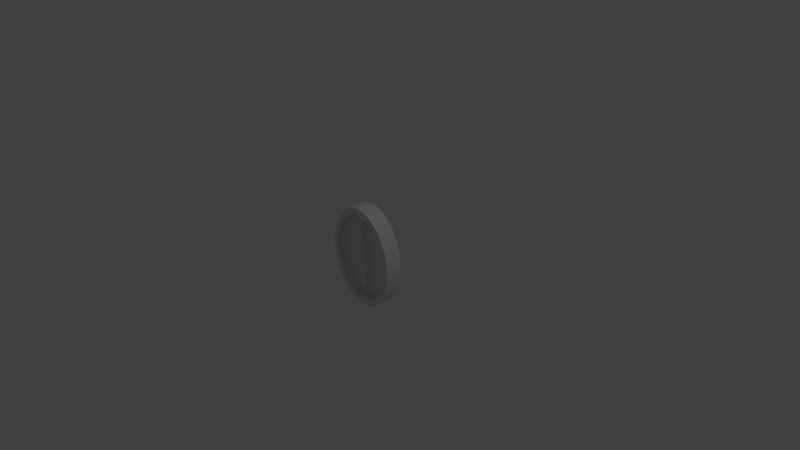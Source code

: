 # Source: coin.blend  (saved by Blender 2.79.0; exported with 4.5.12 LTS)
import bpy
from mathutils import Matrix  # noqa: F401  (used for matrix-valued properties, if any)

bpy.ops.wm.read_factory_settings(use_empty=True)
scene = bpy.context.scene
scene.name = 'Scene'

# ---- collections
col_collection_1 = bpy.data.collections.new('Collection 1'); scene.collection.children.link(col_collection_1)

# ---- world
world_world = bpy.data.worlds.new('World'); scene.world = world_world
world_world.color = (0.05088, 0.05088, 0.05088)
world_world.use_sun_shadow = False
world_world.sun_shadow_jitter_overblur = 0.0
world_world.cycles.sampling_method = 'MANUAL'

# ---- cameras
cam_camera = bpy.data.cameras.new('Camera')
cam_camera.clip_end = 100.0
cam_camera.lens = 35.0
cam_camera.sensor_width = 32.0
cam_camera.sensor_height = 18.0
cam_camera.ortho_scale = 7.314
cam_camera.dof.focus_distance = 0.0
cam_camera.dof.aperture_fstop = 128.0

# ---- lights
light_lamp = bpy.data.lights.new('Lamp', 'POINT')
light_lamp.transmission_factor = 0.0
light_lamp.cutoff_distance = 30.0
light_lamp.energy = 100.0
light_lamp.shadow_buffer_clip_start = 1.001
light_lamp.shadow_soft_size = 0.1
light_lamp.shadow_maximum_resolution = 0.006
light_lamp.use_absolute_resolution = True

# ---- meshes
me_cylinder = bpy.data.meshes.new('Cylinder')
me_cylinder.from_pydata([(2.709e-08, 1.0, -1.808), (2.709e-08, 1.0, 1.0), (0.139, 0.9808, -1.808), (0.139, 0.9808, 1.0), (0.2727, 0.9239, -1.808), (0.2727, 0.9239, 1.0), (0.396, 0.8315, -1.808), (0.396, 0.8315, 1.0), (0.5039, 0.7071, -1.808), (0.5039, 0.7071, 1.0), (0.5926, 0.5556, -1.808), (0.5926, 0.5556, 1.0), (0.6584, 0.3827, -1.808), (0.6584, 0.3827, 1.0), (0.699, 0.1951, -1.808), (0.699, 0.1951, 1.0), (0.7127, 7.595e-08, -1.808), (0.7127, 7.464e-08, 1.0), (0.699, -0.1951, -1.808), (0.699, -0.1951, 1.0), (0.6584, -0.3827, -1.808), (0.6584, -0.3827, 1.0), (0.5926, -0.5556, -1.808), (0.5926, -0.5556, 1.0), (0.5039, -0.7071, -1.808), (0.5039, -0.7071, 1.0), (0.396, -0.8315, -1.808), (0.396, -0.8315, 1.0), (0.2727, -0.9239, -1.808), (0.2727, -0.9239, 1.0), (0.139, -0.9808, -1.808), (0.139, -0.9808, 1.0), (-2.051e-07, -1.0, -1.808), (-2.051e-07, -1.0, 1.0), (-0.139, -0.9808, -1.808), (-0.139, -0.9808, 1.0), (-0.2727, -0.9239, -1.808), (-0.2727, -0.9239, 1.0), (-0.396, -0.8315, -1.808), (-0.396, -0.8315, 1.0), (-0.5039, -0.7071, -1.808), (-0.5039, -0.7071, 1.0), (-0.5926, -0.5556, -1.808), (-0.5926, -0.5556, 1.0), (-0.6584, -0.3827, -1.808), (-0.6584, -0.3827, 1.0), (-0.699, -0.1951, -1.808), (-0.699, -0.1951, 1.0), (-0.7127, 9.66e-07, -1.808), (-0.7127, 9.647e-07, 1.0), (-0.699, 0.1951, -1.808), (-0.699, 0.1951, 1.0), (-0.6584, 0.3827, -1.808), (-0.6584, 0.3827, 1.0), (-0.5926, 0.5556, -1.808), (-0.5926, 0.5556, 1.0), (-0.5039, 0.7071, -1.808), (-0.5039, 0.7071, 1.0), (-0.3959, 0.8315, -1.808), (-0.3959, 0.8315, 1.0), (-0.2727, 0.9239, -1.808), (-0.2727, 0.9239, 1.0), (-0.139, 0.9808, -1.808), (-0.139, 0.9808, 1.0), (3.785e-08, 0.8728, -1.808), (0.1214, 0.8561, -1.808), (0.2381, 0.8064, -1.808), (0.3456, 0.7257, -1.808), (0.4399, 0.6172, -1.808), (0.5172, 0.4849, -1.808), (0.5747, 0.334, -1.808), (0.6101, 0.1703, -1.808), (0.6221, 1.026e-07, -1.808), (0.6101, -0.1703, -1.808), (0.5747, -0.334, -1.808), (0.5172, -0.4849, -1.808), (0.4399, -0.6172, -1.808), (0.3456, -0.7257, -1.808), (0.2381, -0.8064, -1.808), (0.1214, -0.8561, -1.808), (-1.648e-07, -0.8728, -1.808), (-0.1214, -0.8561, -1.808), (-0.2381, -0.8064, -1.808), (-0.3456, -0.7257, -1.808), (-0.4399, -0.6172, -1.808), (-0.5172, -0.4849, -1.808), (-0.5747, -0.334, -1.808), (-0.6101, -0.1703, -1.808), (-0.6221, 8.795e-07, -1.808), (-0.6101, 0.1703, -1.808), (-0.5747, 0.334, -1.808), (-0.5172, 0.4849, -1.808), (-0.4399, 0.6172, -1.808), (-0.3456, 0.7257, -1.808), (-0.2381, 0.8064, -1.808), (-0.1214, 0.8561, -1.808), (3.866e-08, 0.8728, -0.4554), (0.1214, 0.8561, -0.4554), (0.2381, 0.8064, -0.4554), (0.3456, 0.7257, -0.4554), (0.4399, 0.6172, -0.4554), (0.5172, 0.4849, -0.4554), (0.5747, 0.334, -0.4554), (0.6101, 0.1703, -0.4554), (0.6221, 1.02e-07, -0.4554), (0.6101, -0.1703, -0.4554), (0.5747, -0.334, -0.4554), (0.5172, -0.4849, -0.4554), (0.4399, -0.6172, -0.4554), (0.3456, -0.7257, -0.4554), (0.2381, -0.8064, -0.4554), (0.1214, -0.8561, -0.4554), (-1.64e-07, -0.8728, -0.4554), (-0.1214, -0.8561, -0.4554), (-0.2381, -0.8064, -0.4554), (-0.3456, -0.7257, -0.4554), (-0.4399, -0.6172, -0.4554), (-0.5172, -0.4849, -0.4554), (-0.5747, -0.334, -0.4554), (-0.6101, -0.1703, -0.4554), (-0.6221, 8.789e-07, -0.4554), (-0.6101, 0.1703, -0.4554), (-0.5747, 0.334, -0.4554), (-0.5172, 0.4849, -0.4554), (-0.4399, 0.6172, -0.4554), (-0.3456, 0.7257, -0.4554), (-0.2381, 0.8064, -0.4554), (-0.1214, 0.8561, -0.4554), (9.866e-08, 0.8728, -0.4554), (0.01441, 0.8561, -0.4554), (0.02826, 0.8064, -0.4554), (0.04102, 0.7257, -0.4554), (0.05221, 0.6172, -0.4554), (0.0614, 0.4849, -0.4554), (0.06822, 0.334, -0.4554), (0.07242, 0.1703, -0.4554), (0.07384, 1.02e-07, -0.4554), (0.07242, -0.1703, -0.4554), (0.06822, -0.334, -0.4554), (0.0614, -0.4849, -0.4554), (0.05221, -0.6172, -0.4554), (0.04102, -0.7257, -0.4554), (0.02826, -0.8064, -0.4554), (0.01441, -0.8561, -0.4554), (7.46e-08, -0.8728, -0.4554), (-0.01441, -0.8561, -0.4554), (-0.02826, -0.8064, -0.4554), (-0.04102, -0.7257, -0.4554), (-0.05221, -0.6172, -0.4554), (-0.0614, -0.4849, -0.4554), (-0.06822, -0.334, -0.4554), (-0.07242, -0.1703, -0.4554), (-0.07384, 8.789e-07, -0.4554), (-0.07242, 0.1703, -0.4554), (-0.06822, 0.334, -0.4554), (-0.0614, 0.4849, -0.4554), (-0.05221, 0.6172, -0.4554), (-0.04102, 0.7257, -0.4554), (-0.02826, 0.8064, -0.4554), (-0.01441, 0.8561, -0.4554), (9.527e-08, 0.5882, -1.526), (0.009709, 0.5769, -1.526), (0.01904, 0.5434, -1.526), (0.02765, 0.4891, -1.526), (0.03519, 0.4159, -1.526), (0.04138, 0.3268, -1.526), (0.04598, 0.2251, -1.526), (0.04881, 0.1148, -1.526), (0.04976, 1.712e-07, -1.526), (0.04881, -0.1148, -1.526), (0.04598, -0.2251, -1.526), (0.04138, -0.3268, -1.526), (0.03519, -0.4159, -1.526), (0.02765, -0.4891, -1.526), (0.01904, -0.5434, -1.526), (0.009709, -0.5769, -1.526), (7.905e-08, -0.5882, -1.526), (-0.009709, -0.5769, -1.526), (-0.01904, -0.5434, -1.526), (-0.02765, -0.4891, -1.526), (-0.03519, -0.4159, -1.526), (-0.04138, -0.3268, -1.526), (-0.04598, -0.2251, -1.526), (-0.04881, -0.1148, -1.526), (-0.04976, 6.948e-07, -1.526), (-0.04881, 0.1148, -1.526), (-0.04598, 0.2251, -1.526), (-0.04138, 0.3268, -1.526), (-0.03519, 0.4159, -1.526), (-0.02765, 0.4891, -1.526), (-0.01904, 0.5434, -1.526), (-0.009708, 0.5769, -1.526)], [], [(0, 1, 3, 2), (2, 3, 5, 4), (4, 5, 7, 6), (6, 7, 9, 8), (8, 9, 11, 10), (10, 11, 13, 12), (12, 13, 15, 14), (14, 15, 17, 16), (16, 17, 19, 18), (18, 19, 21, 20), (20, 21, 23, 22), (22, 23, 25, 24), (24, 25, 27, 26), (26, 27, 29, 28), (28, 29, 31, 30), (30, 31, 33, 32), (32, 33, 35, 34), (34, 35, 37, 36), (36, 37, 39, 38), (38, 39, 41, 40), (40, 41, 43, 42), (42, 43, 45, 44), (44, 45, 47, 46), (46, 47, 49, 48), (48, 49, 51, 50), (50, 51, 53, 52), (52, 53, 55, 54), (54, 55, 57, 56), (56, 57, 59, 58), (58, 59, 61, 60), (3, 1, 63, 61, 59, 57, 55, 53, 51, 49, 47, 45, 43, 41, 39, 37, 35, 33, 31, 29, 27, 25, 23, 21, 19, 17, 15, 13, 11, 9, 7, 5), (60, 61, 63, 62), (62, 63, 1, 0), (4, 6, 67, 66), (95, 64, 96, 127), (22, 24, 76, 75), (40, 42, 85, 84), (58, 60, 94, 93), (14, 16, 72, 71), (32, 34, 81, 80), (50, 52, 90, 89), (6, 8, 68, 67), (24, 26, 77, 76), (42, 44, 86, 85), (60, 62, 95, 94), (16, 18, 73, 72), (34, 36, 82, 81), (52, 54, 91, 90), (8, 10, 69, 68), (26, 28, 78, 77), (44, 46, 87, 86), (0, 2, 65, 64), (62, 0, 64, 95), (18, 20, 74, 73), (36, 38, 83, 82), (54, 56, 92, 91), (10, 12, 70, 69), (28, 30, 79, 78), (46, 48, 88, 87), (2, 4, 66, 65), (20, 22, 75, 74), (38, 40, 84, 83), (56, 58, 93, 92), (12, 14, 71, 70), (30, 32, 80, 79), (48, 50, 89, 88), (117, 118, 150, 149), (82, 83, 115, 114), (69, 70, 102, 101), (83, 84, 116, 115), (70, 71, 103, 102), (84, 85, 117, 116), (71, 72, 104, 103), (85, 86, 118, 117), (72, 73, 105, 104), (86, 87, 119, 118), (73, 74, 106, 105), (87, 88, 120, 119), (74, 75, 107, 106), (88, 89, 121, 120), (75, 76, 108, 107), (89, 90, 122, 121), (76, 77, 109, 108), (90, 91, 123, 122), (77, 78, 110, 109), (64, 65, 97, 96), (91, 92, 124, 123), (78, 79, 111, 110), (65, 66, 98, 97), (92, 93, 125, 124), (79, 80, 112, 111), (66, 67, 99, 98), (93, 94, 126, 125), (80, 81, 113, 112), (67, 68, 100, 99), (94, 95, 127, 126), (81, 82, 114, 113), (68, 69, 101, 100), (152, 153, 185, 184), (104, 105, 137, 136), (118, 119, 151, 150), (105, 106, 138, 137), (119, 120, 152, 151), (106, 107, 139, 138), (120, 121, 153, 152), (107, 108, 140, 139), (121, 122, 154, 153), (108, 109, 141, 140), (122, 123, 155, 154), (109, 110, 142, 141), (96, 97, 129, 128), (123, 124, 156, 155), (110, 111, 143, 142), (97, 98, 130, 129), (124, 125, 157, 156), (111, 112, 144, 143), (98, 99, 131, 130), (125, 126, 158, 157), (112, 113, 145, 144), (99, 100, 132, 131), (126, 127, 159, 158), (113, 114, 146, 145), (100, 101, 133, 132), (127, 96, 128, 159), (114, 115, 147, 146), (101, 102, 134, 133), (115, 116, 148, 147), (102, 103, 135, 134), (116, 117, 149, 148), (103, 104, 136, 135), (160, 161, 162, 163, 164, 165, 166, 167, 168, 169, 170, 171, 172, 173, 174, 175, 176, 177, 178, 179, 180, 181, 182, 183, 184, 185, 186, 187, 188, 189, 190, 191), (139, 140, 172, 171), (153, 154, 186, 185), (140, 141, 173, 172), (154, 155, 187, 186), (141, 142, 174, 173), (128, 129, 161, 160), (155, 156, 188, 187), (142, 143, 175, 174), (129, 130, 162, 161), (156, 157, 189, 188), (143, 144, 176, 175), (130, 131, 163, 162), (157, 158, 190, 189), (144, 145, 177, 176), (131, 132, 164, 163), (158, 159, 191, 190), (145, 146, 178, 177), (132, 133, 165, 164), (159, 128, 160, 191), (146, 147, 179, 178), (133, 134, 166, 165), (147, 148, 180, 179), (134, 135, 167, 166), (148, 149, 181, 180), (135, 136, 168, 167), (149, 150, 182, 181), (136, 137, 169, 168), (150, 151, 183, 182), (137, 138, 170, 169), (151, 152, 184, 183), (138, 139, 171, 170)])
me_cylinder.use_remesh_preserve_volume = False
me_cylinder.use_remesh_preserve_attributes = False
me_cylinder.use_mirror_vertex_groups = False
me_cylinder.update()

# ---- objects
ob_cylinder = bpy.data.objects.new('Cylinder', me_cylinder)
ob_lamp = bpy.data.objects.new('Lamp', light_lamp)
ob_camera = bpy.data.objects.new('Camera', cam_camera)

# ---- transforms, parenting, visibility, modifiers, constraints
ob_cylinder.location = (0.0, 0.0, 0.0)
ob_cylinder.rotation_euler = (1.627, -0.0, 0.0)
ob_cylinder.scale = (0.7091, 0.7091, -0.08177)
ob_cylinder.lineart.crease_threshold = 0.0
ob_lamp.location = (4.076, 1.005, 5.904)
ob_lamp.rotation_euler = (0.6503, 0.05522, 1.866)
ob_lamp.lock_rotations_4d = False
ob_lamp.empty_display_type = 'ARROWS'
ob_lamp.color = (0.0, 0.0, 0.0, 0.0)
ob_lamp.lineart.crease_threshold = 0.0
ob_camera.location = (7.481, -6.508, 5.344)
ob_camera.rotation_euler = (1.109, 0.0, 0.8149)
ob_camera.lock_rotations_4d = False
ob_camera.empty_display_type = 'ARROWS'
ob_camera.color = (0.0, 0.0, 0.0, 0.0)
ob_camera.display_type = 'WIRE'
ob_camera.lineart.crease_threshold = 0.0

# ---- collection membership
col_collection_1.objects.link(ob_cylinder)
col_collection_1.objects.link(ob_lamp)
col_collection_1.objects.link(ob_camera)

# ---- scene / render settings (as saved in the file)
scene.camera = ob_camera
scene.frame_start = 1; scene.frame_end = 250; scene.frame_set(1)
scene.render.engine = 'BLENDER_EEVEE_NEXT'
scene.render.resolution_percentage = 50
scene.render.dither_intensity = 0.0
scene.cycles.use_denoising = False
scene.cycles.samples = 128
scene.cycles.sampling_pattern = 'TABULATED_SOBOL'
scene.cycles.use_adaptive_sampling = False
scene.cycles.use_light_tree = False
scene.cycles.blur_glossy = 0.0
scene.cycles.sample_clamp_indirect = 0.0
scene.view_settings.view_transform = 'Standard'
bpy.context.view_layer.update()
